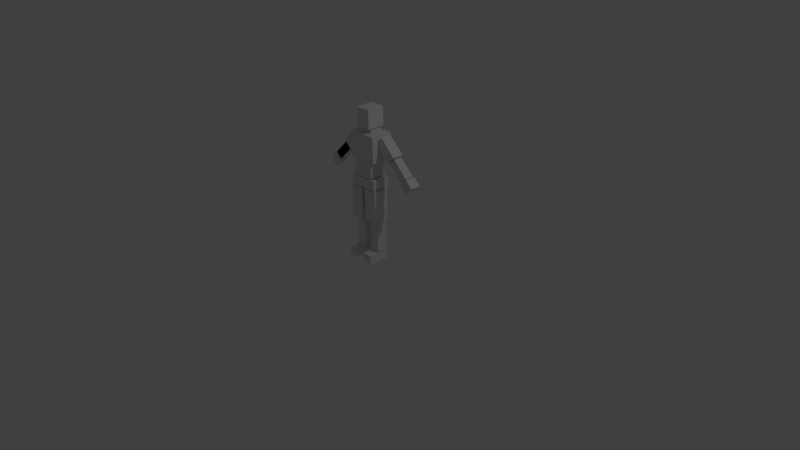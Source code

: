 # Source: boxman.blend  (saved by Blender 2.77.0; exported with 4.5.12 LTS)
import bpy
from mathutils import Matrix  # noqa: F401  (used for matrix-valued properties, if any)

bpy.ops.wm.read_factory_settings(use_empty=True)
scene = bpy.context.scene
scene.name = 'Scene'

# ---- collections
col_collection_1 = bpy.data.collections.new('Collection 1'); scene.collection.children.link(col_collection_1)

# ---- world
world_world = bpy.data.worlds.new('World'); scene.world = world_world
world_world.color = (0.05088, 0.05088, 0.05088)
world_world.use_sun_shadow = False
world_world.sun_shadow_jitter_overblur = 0.0
world_world.cycles.sampling_method = 'MANUAL'

# ---- cameras
cam_camera = bpy.data.cameras.new('Camera')
cam_camera.clip_end = 100.0
cam_camera.lens = 35.0
cam_camera.sensor_width = 32.0
cam_camera.sensor_height = 18.0
cam_camera.ortho_scale = 7.314
cam_camera.dof.focus_distance = 0.0
cam_camera.dof.aperture_fstop = 128.0

# ---- lights
light_lamp = bpy.data.lights.new('Lamp', 'POINT')
light_lamp.transmission_factor = 0.0
light_lamp.cutoff_distance = 30.0
light_lamp.energy = 100.0
light_lamp.shadow_buffer_clip_start = 1.001
light_lamp.shadow_soft_size = 0.1
light_lamp.shadow_maximum_resolution = 0.006
light_lamp.use_absolute_resolution = True

# ---- meshes
me_cube_002 = bpy.data.meshes.new('Cube.002')
me_cube_002.from_pydata([(-3.429, -0.2399, -0.9497), (-4.022, -0.2399, -0.3568), (-3.429, 0.5986, -0.9497), (-4.022, 0.5986, -0.3568), (-4.022, -0.2399, -1.543), (-4.615, -0.2399, -0.9497), (-4.022, 0.5986, -1.543), (-4.615, 0.5986, -0.9497), (-2.225, -0.1706, 0.3668), (-2.72, -0.1706, 0.8616), (-2.225, 0.5293, 0.3668), (-2.72, 0.5293, 0.8616), (-3.445, -0.1706, -0.854), (-3.94, -0.1706, -0.3591), (-3.445, 0.5293, -0.854), (-3.94, 0.5293, -0.3591), (-0.8323, -0.2797, 1.605), (-1.481, -0.2797, 2.254), (-0.8323, 0.6384, 1.605), (-1.481, 0.6384, 2.254), (-2.105, -0.2797, 0.3321), (-2.754, -0.2797, 0.9813), (-2.105, 0.6384, 0.3321), (-2.754, 0.6384, 0.9813), (-0.3382, -1.409, -8.134), (-0.3382, -1.409, -7.415), (-0.3382, 0.3552, -8.134), (-0.3382, 0.3552, -7.415), (-1.182, -1.409, -8.134), (-1.182, -1.409, -7.415), (-1.182, 0.3552, -8.134), (-1.182, 0.3552, -7.415), (-0.3687, -0.5749, -7.369), (-0.3687, -0.5749, -4.817), (-0.3687, 0.3352, -7.369), (-0.3687, 0.3352, -4.817), (-1.155, -0.5749, -7.369), (-1.155, -0.5749, -4.817), (-1.155, 0.3352, -7.369), (-1.155, 0.3352, -4.817), (-0.1776, -0.9422, -4.76), (-0.1776, -0.9422, -2.064), (-0.1776, 0.3352, -4.76), (-0.1776, 0.3352, -2.064), (-1.283, -0.9422, -4.76), (-1.283, -0.9422, -2.064), (-1.283, 0.3352, -4.76), (-1.283, 0.3352, -2.064), (0.3382, -1.409, -8.134), (0.3382, -1.409, -7.415), (0.3382, 0.3552, -8.134), (0.3382, 0.3552, -7.415), (1.182, -1.409, -8.134), (1.182, -1.409, -7.415), (1.182, 0.3552, -8.134), (1.182, 0.3552, -7.415), (0.3687, -0.5749, -7.369), (0.3687, -0.5749, -4.817), (0.3687, 0.3352, -7.369), (0.3687, 0.3352, -4.817), (1.155, -0.5749, -7.369), (1.155, -0.5749, -4.817), (1.155, 0.3352, -7.369), (1.155, 0.3352, -4.817), (0.1776, -0.9422, -4.76), (0.1776, -0.9422, -2.064), (0.1776, 0.3352, -4.76), (0.1776, 0.3352, -2.064), (1.283, -0.9422, -4.76), (1.283, -0.9422, -2.064), (1.283, 0.3352, -4.76), (1.283, 0.3352, -2.064), (3.429, -0.2399, -0.9497), (4.022, -0.2399, -0.3568), (3.429, 0.5986, -0.9497), (4.022, 0.5986, -0.3568), (4.022, -0.2399, -1.543), (4.615, -0.2399, -0.9497), (4.022, 0.5986, -1.543), (4.615, 0.5986, -0.9497), (2.225, -0.1706, 0.3668), (2.72, -0.1706, 0.8616), (2.225, 0.5293, 0.3668), (2.72, 0.5293, 0.8616), (3.446, -0.1706, -0.854), (3.94, -0.1706, -0.3591), (3.446, 0.5293, -0.854), (3.94, 0.5293, -0.3591), (0.8322, -0.2797, 1.605), (1.481, -0.2797, 2.254), (0.8322, 0.6384, 1.605), (1.481, 0.6384, 2.254), (2.105, -0.2797, 0.3321), (2.754, -0.2797, 0.9813), (2.105, 0.6384, 0.3321), (2.754, 0.6384, 0.9813), (0.6486, -0.7805, 2.791), (0.6486, -0.7805, 4.3), (0.6486, 0.6875, 2.791), (0.6486, 0.6875, 4.3), (0.4641, -0.3808, 2.381), (0.4641, -0.3808, 2.767), (0.4641, 0.5496, 2.381), (0.4641, 0.5496, 2.767), (1.204, -0.9414, 0.2254), (1.204, -0.9414, 2.357), (1.204, 0.8875, 0.2254), (1.204, 0.8875, 2.357), (0.8822, -0.8822, -1.133), (0.8822, -0.8822, 0.1769), (0.8822, 0.4549, -1.133), (0.8822, 0.4549, 0.1769), (1.204, -0.9414, -2.001), (1.204, -0.9414, -1.177), (1.204, 0.5496, -2.001), (1.204, 0.5496, -1.177), (-2.225, -0.1706, 0.3668), (-2.72, -0.1706, 0.8616), (-3.446, -0.1706, -0.854), (-3.94, -0.1706, -0.3591), (-0.6486, -0.7805, 2.791), (-0.6486, -0.7805, 4.3), (-0.6486, 0.6875, 2.791), (-0.6486, 0.6875, 4.3), (0.0, 0.6875, 4.3), (0.0, 0.6875, 2.791), (0.0, -0.7805, 4.3), (0.0, -0.7805, 2.791), (-0.4641, -0.3808, 2.381), (-0.4641, -0.3808, 2.767), (-0.4641, 0.5496, 2.381), (-0.4641, 0.5496, 2.767), (0.0, 0.5496, 2.767), (0.0, 0.5496, 2.381), (0.0, -0.3808, 2.767), (0.0, -0.3808, 2.381), (-1.204, -0.9414, 0.2254), (-1.204, -0.9414, 2.357), (-1.204, 0.8875, 0.2254), (-1.204, 0.8875, 2.357), (0.0, 0.8875, 2.357), (0.0, 0.8875, 0.2254), (0.0, -0.9414, 2.357), (0.0, -0.9414, 0.2254), (-0.8822, -0.8822, -1.133), (-0.8822, -0.8822, 0.1769), (-0.8822, 0.4549, -1.133), (-0.8822, 0.4549, 0.1769), (0.0, 0.4549, 0.1769), (0.0, 0.4549, -1.133), (0.0, -0.8822, 0.1769), (0.0, -0.8822, -1.133), (-1.204, -0.9414, -2.001), (-1.204, -0.9414, -1.177), (-1.204, 0.5496, -2.001), (-1.204, 0.5496, -1.177), (0.0, 0.5496, -1.177), (0.0, 0.5496, -2.001), (0.0, -0.9414, -1.177), (0.0, -0.9414, -2.001)], [], [(1, 0, 2, 3), (3, 2, 6, 7), (7, 6, 4, 5), (5, 4, 0, 1), (0, 4, 6, 2), (5, 1, 3, 7), (9, 8, 10, 11), (11, 10, 14, 15), (15, 14, 12, 13), (13, 12, 8, 9), (8, 12, 14, 10), (13, 9, 11, 15), (17, 16, 18, 19), (19, 18, 22, 23), (23, 22, 20, 21), (21, 20, 16, 17), (16, 20, 22, 18), (21, 17, 19, 23), (25, 24, 26, 27), (27, 26, 30, 31), (31, 30, 28, 29), (29, 28, 24, 25), (24, 28, 30, 26), (29, 25, 27, 31), (33, 32, 34, 35), (35, 34, 38, 39), (39, 38, 36, 37), (37, 36, 32, 33), (32, 36, 38, 34), (37, 33, 35, 39), (41, 40, 42, 43), (43, 42, 46, 47), (47, 46, 44, 45), (45, 44, 40, 41), (40, 44, 46, 42), (45, 41, 43, 47), (49, 51, 50, 48), (51, 55, 54, 50), (55, 53, 52, 54), (53, 49, 48, 52), (48, 50, 54, 52), (53, 55, 51, 49), (57, 59, 58, 56), (59, 63, 62, 58), (63, 61, 60, 62), (61, 57, 56, 60), (56, 58, 62, 60), (61, 63, 59, 57), (65, 67, 66, 64), (67, 71, 70, 66), (71, 69, 68, 70), (69, 65, 64, 68), (64, 66, 70, 68), (69, 71, 67, 65), (73, 75, 74, 72), (75, 79, 78, 74), (79, 77, 76, 78), (77, 73, 72, 76), (72, 74, 78, 76), (77, 79, 75, 73), (81, 83, 82, 80), (83, 87, 86, 82), (87, 85, 84, 86), (85, 81, 80, 84), (80, 82, 86, 84), (85, 87, 83, 81), (89, 91, 90, 88), (91, 95, 94, 90), (95, 93, 92, 94), (93, 89, 88, 92), (88, 90, 94, 92), (93, 95, 91, 89), (124, 99, 98, 125), (99, 97, 96, 98), (127, 125, 98, 96), (97, 99, 124, 126), (97, 126, 127, 96), (132, 103, 102, 133), (103, 101, 100, 102), (135, 133, 102, 100), (101, 103, 132, 134), (101, 134, 135, 100), (140, 107, 106, 141), (107, 105, 104, 106), (143, 141, 106, 104), (105, 107, 140, 142), (105, 142, 143, 104), (148, 111, 110, 149), (111, 109, 108, 110), (151, 149, 110, 108), (109, 111, 148, 150), (109, 150, 151, 108), (156, 115, 114, 157), (115, 113, 112, 114), (159, 157, 114, 112), (113, 115, 156, 158), (113, 158, 159, 112), (119, 118, 116, 117), (124, 125, 122, 123), (123, 122, 120, 121), (127, 120, 122, 125), (121, 126, 124, 123), (121, 120, 127, 126), (132, 133, 130, 131), (131, 130, 128, 129), (135, 128, 130, 133), (129, 134, 132, 131), (129, 128, 135, 134), (140, 141, 138, 139), (139, 138, 136, 137), (143, 136, 138, 141), (137, 142, 140, 139), (137, 136, 143, 142), (148, 149, 146, 147), (147, 146, 144, 145), (151, 144, 146, 149), (145, 150, 148, 147), (145, 144, 151, 150), (156, 157, 154, 155), (155, 154, 152, 153), (159, 152, 154, 157), (153, 158, 156, 155), (153, 152, 159, 158)])
me_cube_002.use_remesh_preserve_volume = False
me_cube_002.use_remesh_preserve_attributes = False
me_cube_002.use_mirror_vertex_groups = False
me_cube_002.update()
arm_armature = bpy.data.armatures.new('Armature')  # bones are not reproduced

# ---- objects
ob_armature = bpy.data.objects.new('Armature', arm_armature)
ob_cube_001 = bpy.data.objects.new('Cube.001', me_cube_002)
ob_lamp = bpy.data.objects.new('Lamp', light_lamp)
ob_camera = bpy.data.objects.new('Camera', cam_camera)

# ---- transforms, parenting, visibility, modifiers, constraints
ob_armature.location = (0.0, 0.0, 0.0)
ob_armature.show_in_front = True
ob_armature.lineart.crease_threshold = 0.0
ob_cube_001.parent = ob_armature
ob_cube_001.location = (0.0, 0.009462, 1.303)
ob_cube_001.scale = (0.1597, 0.1597, 0.1597)
ob_cube_001.lineart.crease_threshold = 0.0
_vg = ob_cube_001.vertex_groups.new(name='Hips')
_vg.add([112, 113, 114, 115, 152, 153, 154, 155, 156, 157, 158, 159], 1.0, 'REPLACE')
_vg = ob_cube_001.vertex_groups.new(name='Lower Spine')
_vg.add([108, 109, 110, 111, 144, 145, 146, 147, 148, 149, 150, 151], 1.0, 'REPLACE')
_vg = ob_cube_001.vertex_groups.new(name='Upper Spine')
_vg.add([104, 105, 106, 107, 136, 137, 138, 139, 140, 141, 142, 143], 1.0, 'REPLACE')
_vg = ob_cube_001.vertex_groups.new(name='Neck')
_vg.add([100, 101, 102, 103, 128, 129, 130, 131, 132, 133, 134, 135], 1.0, 'REPLACE')
_vg = ob_cube_001.vertex_groups.new(name='Head')
_vg.add([96, 97, 98, 99, 120, 121, 122, 123, 124, 125, 126, 127], 1.0, 'REPLACE')
_vg = ob_cube_001.vertex_groups.new(name='Upper Arm.R')
_vg.add([16, 17, 18, 19, 20, 21, 22, 23], 1.0, 'REPLACE')
_vg = ob_cube_001.vertex_groups.new(name='Forearm.R')
_vg.add([8, 9, 10, 11, 12, 13, 14, 15, 116, 117, 118, 119], 1.0, 'REPLACE')
_vg = ob_cube_001.vertex_groups.new(name='Hand.R')
_vg.add([0, 1, 2, 3, 4, 5, 6, 7], 1.0, 'REPLACE')
_vg = ob_cube_001.vertex_groups.new(name='Upper Arm.L')
_vg.add([88, 89, 90, 91, 92, 93, 94, 95], 1.0, 'REPLACE')
_vg = ob_cube_001.vertex_groups.new(name='Forearm.L')
_vg.add([80, 81, 82, 83, 84, 85, 86, 87], 1.0, 'REPLACE')
_vg = ob_cube_001.vertex_groups.new(name='Hand.L')
_vg.add([72, 73, 74, 75, 76, 77, 78, 79], 1.0, 'REPLACE')
_vg = ob_cube_001.vertex_groups.new(name='Thigh.R')
_vg.add([40, 41, 42, 43, 44, 45, 46, 47], 1.0, 'REPLACE')
_vg = ob_cube_001.vertex_groups.new(name='Shin.R')
_vg.add([32, 33, 34, 35, 36, 37, 38, 39], 1.0, 'REPLACE')
_vg = ob_cube_001.vertex_groups.new(name='Foot.R')
_vg.add([24, 25, 26, 27, 28, 29, 30, 31], 1.0, 'REPLACE')
_vg = ob_cube_001.vertex_groups.new(name='Thigh.L')
_vg.add([64, 65, 66, 67, 68, 69, 70, 71], 1.0, 'REPLACE')
_vg = ob_cube_001.vertex_groups.new(name='Shin.L')
_vg.add([56, 57, 58, 59, 60, 61, 62, 63], 1.0, 'REPLACE')
_vg = ob_cube_001.vertex_groups.new(name='Foot.L')
_vg.add([48, 49, 50, 51, 52, 53, 54, 55], 1.0, 'REPLACE')
_m = ob_cube_001.modifiers.new('Armature', 'ARMATURE')
_m.object = ob_armature
ob_lamp.location = (4.076, 1.005, 5.904)
ob_lamp.rotation_euler = (0.6503, 0.05522, 1.866)
ob_lamp.lock_rotations_4d = False
ob_lamp.empty_display_type = 'ARROWS'
ob_lamp.color = (0.0, 0.0, 0.0, 0.0)
ob_lamp.lineart.crease_threshold = 0.0
ob_camera.location = (7.481, -6.508, 5.344)
ob_camera.rotation_euler = (1.109, 0.01082, 0.8149)
ob_camera.lock_rotations_4d = False
ob_camera.empty_display_type = 'ARROWS'
ob_camera.color = (0.0, 0.0, 0.0, 0.0)
ob_camera.display_type = 'WIRE'
ob_camera.lineart.crease_threshold = 0.0

# ---- collection membership
col_collection_1.objects.link(ob_armature)
col_collection_1.objects.link(ob_cube_001)
col_collection_1.objects.link(ob_lamp)
col_collection_1.objects.link(ob_camera)

# ---- scene / render settings (as saved in the file)
scene.camera = ob_camera
scene.frame_start = 120; scene.frame_end = 124; scene.frame_set(124)
scene.render.engine = 'BLENDER_EEVEE_NEXT'
scene.render.resolution_percentage = 50
scene.render.fps = 60
scene.render.dither_intensity = 0.0
scene.cycles.use_denoising = False
scene.cycles.samples = 128
scene.cycles.sampling_pattern = 'TABULATED_SOBOL'
scene.cycles.light_sampling_threshold = 0.0
scene.cycles.use_adaptive_sampling = False
scene.cycles.use_light_tree = False
scene.cycles.blur_glossy = 0.0
scene.cycles.sample_clamp_indirect = 0.0
scene.view_settings.view_transform = 'Standard'
bpy.context.view_layer.update()
